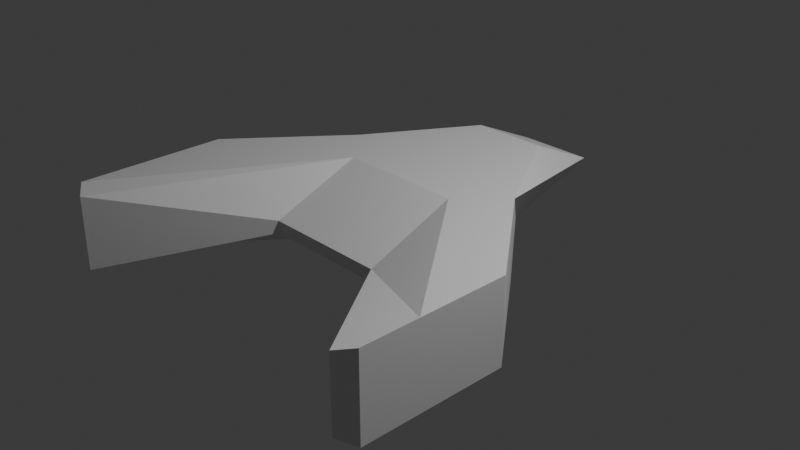 # Source: player.blend  (saved by Blender 4.5.90; exported with 4.5.12 LTS)
import bpy
from mathutils import Matrix  # noqa: F401  (used for matrix-valued properties, if any)

bpy.ops.wm.read_factory_settings(use_empty=True)
scene = bpy.context.scene
scene.name = 'Scene'

# ---- collections
col_collection = bpy.data.collections.new('Collection'); scene.collection.children.link(col_collection)

# ---- materials (node trees are filled in below, after node groups)
mat_material = bpy.data.materials.new('Material')
mat_material.alpha_threshold = 0.0
mat_material.use_transparent_shadow = False
mat_material.roughness = 0.5
mat_material.line_color = (0.0, 0.0, 0.0, 1.0)

# ---- material node trees
mat_material.use_nodes = True; mat_material.node_tree.nodes.clear()
_N = mat_material.node_tree.nodes; _L = mat_material.node_tree.links
n0 = _N.new('ShaderNodeOutputMaterial'); n0.name = 'Material Output'; n0.location = (300, 300)
n1 = _N.new('ShaderNodeBsdfPrincipled'); n1.name = 'Principled BSDF'; n1.location = (10, 300)
n1.inputs[3].default_value = 1.45
_L.new(n1.outputs[0], n0.inputs[0])
n0.is_active_output = True

# ---- world
world_world = bpy.data.worlds.new('World'); scene.world = world_world
world_world.use_nodes = True; world_world.node_tree.nodes.clear()
_N = world_world.node_tree.nodes; _L = world_world.node_tree.links
n0 = _N.new('ShaderNodeOutputWorld'); n0.name = 'World Output'; n0.location = (300, 300)
n1 = _N.new('ShaderNodeBackground'); n1.name = 'Background'; n1.location = (10, 300)
n1.inputs[0].default_value = (0.05088, 0.05088, 0.05088, 1.0)
_L.new(n1.outputs[0], n0.inputs[0])
n0.is_active_output = True
world_world.color = (0.05088, 0.05088, 0.05088)
world_world.sun_shadow_jitter_overblur = 0.0

# ---- cameras
cam_camera = bpy.data.cameras.new('Camera')
cam_camera.clip_end = 100.0
cam_camera.ortho_scale = 7.314

# ---- lights
light_light = bpy.data.lights.new('Light', 'POINT')
light_light.energy = 1000.0
light_light.shadow_soft_size = 0.1

# ---- meshes
me_cube = bpy.data.meshes.new('Cube')
me_cube.from_pydata([(0.9979, -1.001, 0.1488), (1.0, -1.0, -0.1507), (-0.9979, -1.001, 0.1488), (-1.0, -1.0, -0.1507), (2.995, -0.7248, 1.0), (2.995, -0.7248, -1.0), (-2.993, -0.7248, -1.0), (-2.993, -0.7248, 1.0), (-1.0, 0.0, -1.0), (0.9976, -0.001129, 1.004), (-0.9976, -0.001129, 1.004), (1.0, 0.0, -1.0), (2.995, -1.725, 1.0), (2.995, -1.725, -1.0), (-2.993, -1.725, -1.0), (-2.993, -1.725, 1.0), (2.718, -2.485, 0.882), (2.995, -2.358, 1.0), (2.995, -2.358, -1.0), (2.718, -2.485, -0.882), (-2.715, -2.485, -0.8819), (-2.993, -2.358, -1.0), (-2.993, -2.358, 1.0), (-2.715, -2.485, 0.8819), (0.5957, 2.463, 0.1722), (0.5957, 1.635, 1.0), (1.626, 0.4586, 1.0), (1.0, 0.1722, -1.0), (1.0, 1.0, -0.1722), (1.626, 0.4586, -1.0), (-0.5957, 1.635, 1.0), (-0.5957, 2.463, 0.1722), (-1.626, 0.4582, 1.0), (-1.0, 1.0, -0.1722), (-1.0, 0.1722, -1.0), (-1.626, 0.4582, -1.0)], [], [(9, 10, 2, 0), (1, 0, 2, 3), (10, 30, 32, 7, 15), (8, 11, 1, 3), (1, 11, 13, 18, 19), (25, 30, 10, 9), (9, 0, 16, 17, 12), (26, 25, 9, 12, 4), (32, 31, 33, 35, 6, 7), (0, 1, 19, 16), (14, 15, 7, 6), (8, 3, 20, 21, 14), (2, 10, 15, 22, 23), (35, 34, 8, 14, 6), (3, 2, 23, 20), (33, 31, 24, 28), (21, 22, 15, 14), (5, 4, 12, 13), (11, 27, 29, 5, 13), (34, 27, 11, 8), (16, 19, 18, 17), (20, 23, 22, 21), (13, 12, 17, 18), (24, 25, 26), (27, 28, 29), (30, 31, 32), (33, 34, 35), (27, 34, 33, 28), (30, 25, 24, 31), (29, 28, 24, 26, 4, 5)])
_uv = me_cube.uv_layers.new(name='UVMap')
_uv.uv.foreach_set('vector', [0.5153, 0.7654, 0.5153, 0.5477, 0.6589, 0.5477, 0.6589, 0.7654, 0.3439, 0.7656, 0.3226, 0.7654, 0.3226, 0.5477, 0.3439, 0.5475, 0.2234, 0.4315, 0.2132, 0.4401, 0.1653, 0.4182, 0.1652, 0.2798, 0.2231, 0.2296, 0.487, 0.5475, 0.487, 0.7656, 0.3439, 0.7656, 0.3439, 0.5475, 0.9851, 0.2032, 0.9266, 0.2539, 0.9266, 0.04976, 0.9637, 0.0177, 0.9851, 0.02752, 0.5013, 0.7656, 0.5013, 0.5475, 0.5153, 0.5477, 0.5153, 0.7654, 0.8098, 0.06828, 0.868, 0.119, 0.8679, 0.2948, 0.8464, 0.3046, 0.8094, 0.2725, 0.7511, 0.08176, 0.7995, 0.05964, 0.8098, 0.06828, 0.8094, 0.2725, 0.7509, 0.2218, 0.4341, 0.4184, 0.3707, 0.4817, 0.3443, 0.4817, 0.281, 0.4183, 0.2811, 0.2799, 0.4342, 0.28, 0.662, 0.3045, 0.6852, 0.3046, 0.7417, 0.4803, 0.6052, 0.4803, 0.2811, 0.2297, 0.4343, 0.2298, 0.4342, 0.28, 0.2811, 0.2799, 0.1074, 0.248, 0.1652, 0.2981, 0.1651, 0.4719, 0.1439, 0.4816, 0.1072, 0.4498, 0.281, 0.3814, 0.2234, 0.4315, 0.2231, 0.2296, 0.2598, 0.1979, 0.281, 0.2076, 0.04946, 0.2612, 0.0974, 0.2393, 0.1074, 0.248, 0.1072, 0.4498, 0.04935, 0.3996, 0.3692, 0.198, 0.3463, 0.198, 0.2903, 0.02416, 0.4254, 0.02426, 0.3492, 0.9838, 0.3226, 0.9838, 0.3226, 0.7656, 0.3492, 0.7656, 0.2811, 0.198, 0.4343, 0.1981, 0.4343, 0.2298, 0.2811, 0.2297, 0.7509, 0.1004, 0.5961, 0.1004, 0.5961, 0.04976, 0.7509, 0.04976, 0.9266, 0.2539, 0.9165, 0.2626, 0.868, 0.2404, 0.868, 0.1004, 0.9266, 0.04976, 0.5013, 0.5475, 0.5013, 0.7656, 0.487, 0.7656, 0.487, 0.5475, 0.6052, 0.4803, 0.7417, 0.4803, 0.7509, 0.4901, 0.5961, 0.4901, 0.4254, 0.02426, 0.2903, 0.02416, 0.2813, 0.01445, 0.4344, 0.01456, 0.7509, 0.04976, 0.5961, 0.04976, 0.5961, 0.0177, 0.7509, 0.0177, 0.7509, 0.0177, 0.7995, 0.05964, 0.7511, 0.08176, 0.9165, 0.2626, 0.868, 0.3045, 0.868, 0.2404, 0.2132, 0.4401, 0.1651, 0.4816, 0.1653, 0.4182, 0.0495, 0.1978, 0.0974, 0.2393, 0.04946, 0.2612, 0.4769, 0.7656, 0.4769, 0.9838, 0.3492, 0.9838, 0.3492, 0.7656, 0.4769, 0.9838, 0.4769, 0.7656, 0.6046, 0.7656, 0.6046, 0.9838, 0.7509, 0.2404, 0.6868, 0.3045, 0.6602, 0.3045, 0.5961, 0.2404, 0.5961, 0.1004, 0.7509, 0.1004])
me_cube.materials.append(mat_material)
me_cube.use_mirror_x = True
me_cube.use_mirror_vertex_groups = False
me_cube.update()

# ---- objects
ob_cube = bpy.data.objects.new('Cube', me_cube)
ob_light = bpy.data.objects.new('Light', light_light)
ob_camera = bpy.data.objects.new('Camera', cam_camera)

# ---- transforms, parenting, visibility, modifiers, constraints
ob_cube.location = (0.0, 0.0, 0.0)
ob_cube.scale = (0.69, 1.0, 0.46)
ob_cube.lock_rotations_4d = False
ob_cube.empty_display_type = 'ARROWS'
ob_cube.lineart.crease_threshold = 0.0
ob_cube.use_mesh_mirror_x = True
ob_light.location = (4.076, 1.005, 5.904)
ob_light.rotation_euler = (0.6503, 0.05522, 1.866)
ob_light.lock_rotations_4d = False
ob_light.empty_display_type = 'ARROWS'
ob_light.color = (0.0, 0.0, 0.0, 0.0)
ob_light.lineart.crease_threshold = 0.0
ob_camera.location = (7.359, -6.926, 4.958)
ob_camera.rotation_euler = (1.109, 0.0, 0.8149)
ob_camera.lock_rotations_4d = False
ob_camera.empty_display_type = 'ARROWS'
ob_camera.color = (0.0, 0.0, 0.0, 0.0)
ob_camera.display_type = 'WIRE'
ob_camera.lineart.crease_threshold = 0.0

# ---- collection membership
col_collection.objects.link(ob_cube)
col_collection.objects.link(ob_light)
col_collection.objects.link(ob_camera)

# ---- scene / render settings (as saved in the file)
scene.camera = ob_camera
scene.frame_start = 1; scene.frame_end = 250; scene.frame_set(1)
scene.render.engine = 'BLENDER_EEVEE_NEXT'
bpy.context.view_layer.update()
